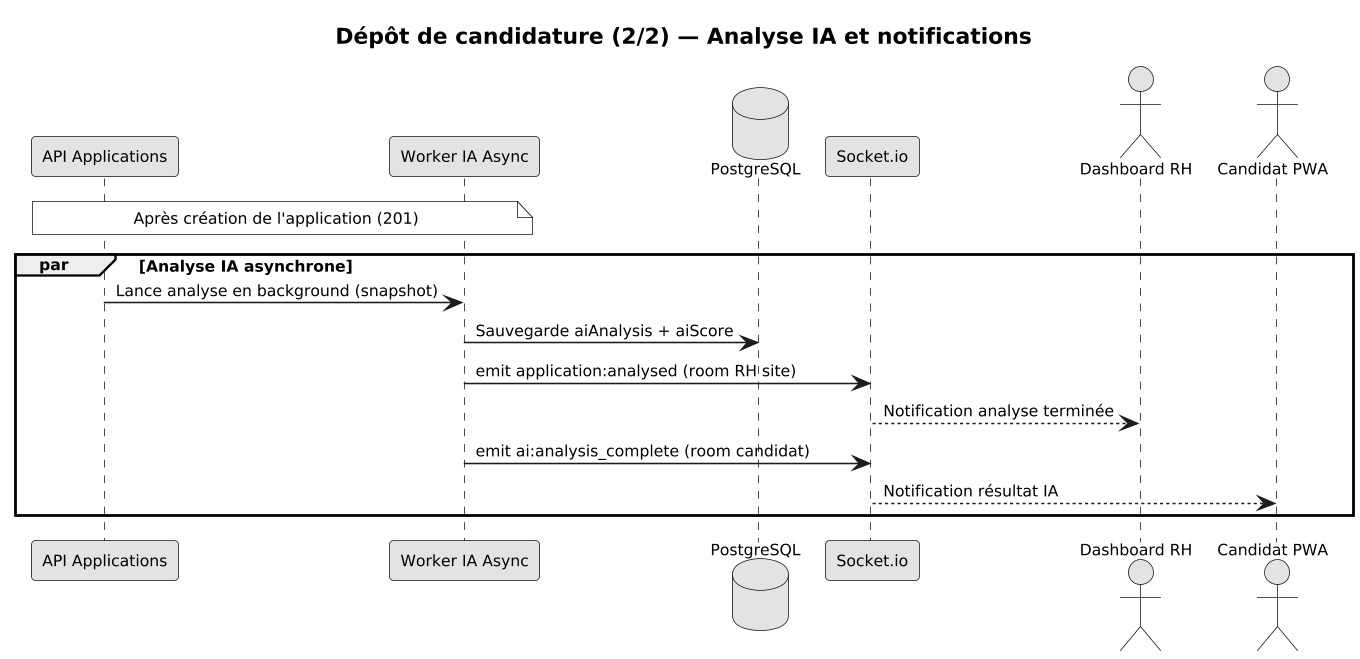

The diagram above was rendered by PlantUML. Its source (embedded in the PNG):
@startuml
skinparam dpi 150
skinparam monochrome true
skinparam shadowing false
skinparam defaultFontSize 10

title **Dépôt de candidature (2/2) — Analyse IA et notifications**

participant "API Applications" as APPAPI
participant "Worker IA Async" as AI
database "PostgreSQL" as DB
participant "Socket.io" as Socket
actor "Dashboard RH" as RH
actor "Candidat PWA" as Candidat

note over APPAPI, AI : Après création de l'application (201)

par Analyse IA asynchrone
    APPAPI -> AI : Lance analyse en background (snapshot)
    AI -> DB : Sauvegarde aiAnalysis + aiScore
    AI -> Socket : emit application:analysed (room RH site)
    Socket --> RH : Notification analyse terminée
    AI -> Socket : emit ai:analysis_complete (room candidat)
    Socket --> Candidat : Notification résultat IA
end
@enduml